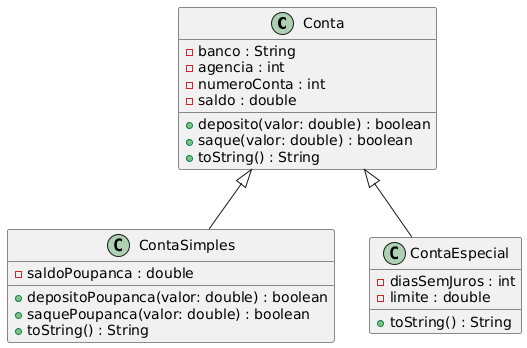

The diagram above was rendered by PlantUML. Its source (embedded in the PNG):
@startuml
class Conta {
  -banco : String
  -agencia : int
  -numeroConta : int
  -saldo : double
  +deposito(valor: double) : boolean
  +saque(valor: double) : boolean
  +toString() : String
}

class ContaSimples {
  -saldoPoupanca : double
  +depositoPoupanca(valor: double) : boolean
  +saquePoupanca(valor: double) : boolean
  +toString() : String
}

class ContaEspecial {
  -diasSemJuros : int
  -limite : double
  +toString() : String
}

Conta <|-- ContaSimples
Conta <|-- ContaEspecial
@enduml